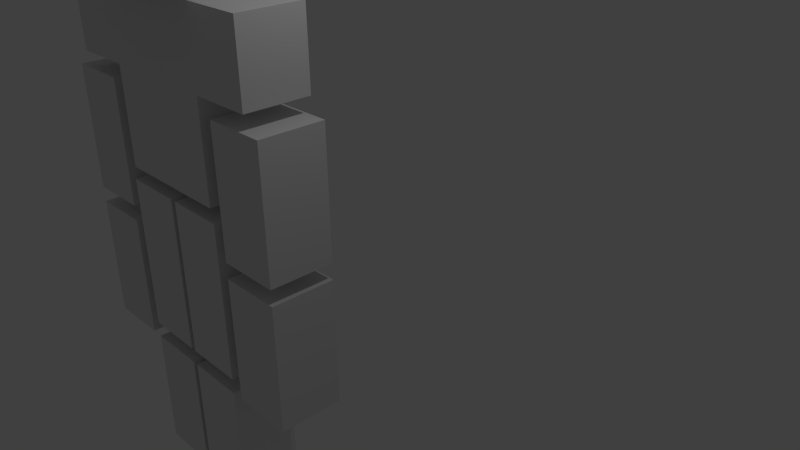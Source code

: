 # Source: Fighter.blend  (saved by Blender 2.73.0; exported with 4.5.12 LTS)
import bpy
from mathutils import Matrix  # noqa: F401  (used for matrix-valued properties, if any)

bpy.ops.wm.read_factory_settings(use_empty=True)
scene = bpy.context.scene
scene.name = 'Scene'

# ---- collections
col_collection_1 = bpy.data.collections.new('Collection 1'); scene.collection.children.link(col_collection_1)

# ---- materials (node trees are filled in below, after node groups)
mat_material = bpy.data.materials.new('Material')
mat_material.alpha_threshold = 0.0
mat_material.use_transparent_shadow = False
mat_material.roughness = 0.5
mat_material.line_color = (0.0, 0.0, 0.0, 1.0)

# ---- material node trees

# ---- world
world_world = bpy.data.worlds.new('World'); scene.world = world_world
world_world.color = (0.05088, 0.05088, 0.05088)
world_world.use_sun_shadow = False
world_world.sun_shadow_jitter_overblur = 0.0
world_world.cycles.sampling_method = 'MANUAL'
world_world.cycles.sample_map_resolution = 256

# ---- cameras
cam_camera = bpy.data.cameras.new('Camera')
cam_camera.clip_end = 100.0
cam_camera.lens = 35.0
cam_camera.sensor_width = 32.0
cam_camera.sensor_height = 18.0
cam_camera.ortho_scale = 7.314
cam_camera.dof.focus_distance = 0.0
cam_camera.dof.aperture_fstop = 128.0

# ---- lights
light_lamp = bpy.data.lights.new('Lamp', 'POINT')
light_lamp.transmission_factor = 0.0
light_lamp.cutoff_distance = 30.0
light_lamp.energy = 100.0
light_lamp.shadow_buffer_clip_start = 1.001
light_lamp.shadow_soft_size = 0.1
light_lamp.shadow_maximum_resolution = 0.006
light_lamp.use_absolute_resolution = True
light_lamp.cycles.use_multiple_importance_sampling = False

# ---- meshes
me_cube = bpy.data.meshes.new('Cube')
me_cube.from_pydata([(1.0, 1.0, -1.0), (1.0, -1.0, -1.0), (-1.0, -1.0, -1.0), (-1.0, 1.0, -1.0), (1.0, 1.0, 1.0), (1.0, -1.0, 1.0), (-1.0, -1.0, 1.0), (-1.0, 1.0, 1.0)], [], [(0, 1, 2, 3), (4, 7, 6, 5), (0, 4, 5, 1), (1, 5, 6, 2), (2, 6, 7, 3), (4, 0, 3, 7)])
me_cube.materials.append(mat_material)
me_cube.use_remesh_preserve_volume = False
me_cube.use_remesh_preserve_attributes = False
me_cube.use_mirror_vertex_groups = False
me_cube.update()
me_cube_009 = bpy.data.meshes.new('Cube.009')
me_cube_009.from_pydata([(-1.0, -1.0, -1.0), (-1.0, 1.0, -1.0), (1.0, 1.0, -1.0), (1.0, -1.0, -1.0), (-1.0, -1.0, 1.0), (-1.0, 1.0, 1.0), (1.0, 1.0, 1.0), (1.0, -1.0, 1.0)], [], [(4, 5, 1, 0), (5, 6, 2, 1), (6, 7, 3, 2), (7, 4, 0, 3), (0, 1, 2, 3), (7, 6, 5, 4)])
me_cube_009.use_remesh_preserve_volume = False
me_cube_009.use_remesh_preserve_attributes = False
me_cube_009.use_mirror_vertex_groups = False
me_cube_009.update()
me_cube_008 = bpy.data.meshes.new('Cube.008')
me_cube_008.from_pydata([(-1.0, -1.0, -1.0), (-1.0, 1.0, -1.0), (1.0, 1.0, -1.0), (1.0, -1.0, -1.0), (-1.0, -1.0, 1.0), (-1.0, 1.0, 1.0), (1.0, 1.0, 1.0), (1.0, -1.0, 1.0)], [], [(4, 5, 1, 0), (5, 6, 2, 1), (6, 7, 3, 2), (7, 4, 0, 3), (0, 1, 2, 3), (7, 6, 5, 4)])
me_cube_008.use_remesh_preserve_volume = False
me_cube_008.use_remesh_preserve_attributes = False
me_cube_008.use_mirror_vertex_groups = False
me_cube_008.update()
me_cube_007 = bpy.data.meshes.new('Cube.007')
me_cube_007.from_pydata([(-1.0, -1.0, -1.0), (-1.0, 1.0, -1.0), (1.0, 1.0, -1.0), (1.0, -1.0, -1.0), (-1.0, -1.0, 1.0), (-1.0, 1.0, 1.0), (1.0, 1.0, 1.0), (1.0, -1.0, 1.0)], [], [(4, 5, 1, 0), (5, 6, 2, 1), (6, 7, 3, 2), (7, 4, 0, 3), (0, 1, 2, 3), (7, 6, 5, 4)])
me_cube_007.use_remesh_preserve_volume = False
me_cube_007.use_remesh_preserve_attributes = False
me_cube_007.use_mirror_vertex_groups = False
me_cube_007.update()
me_cube_006 = bpy.data.meshes.new('Cube.006')
me_cube_006.from_pydata([(-1.0, -1.0, -1.0), (-1.0, 1.0, -1.0), (1.0, 1.0, -1.0), (1.0, -1.0, -1.0), (-1.0, -1.0, 1.0), (-1.0, 1.0, 1.0), (1.0, 1.0, 1.0), (1.0, -1.0, 1.0)], [], [(4, 5, 1, 0), (5, 6, 2, 1), (6, 7, 3, 2), (7, 4, 0, 3), (0, 1, 2, 3), (7, 6, 5, 4)])
me_cube_006.use_remesh_preserve_volume = False
me_cube_006.use_remesh_preserve_attributes = False
me_cube_006.use_mirror_vertex_groups = False
me_cube_006.update()
me_cube_005 = bpy.data.meshes.new('Cube.005')
me_cube_005.from_pydata([(-1.0, -1.0, -1.0), (-1.0, 1.0, -1.0), (1.0, 1.0, -1.0), (1.0, -1.0, -1.0), (-1.0, -1.0, 1.0), (-1.0, 1.0, 1.0), (1.0, 1.0, 1.0), (1.0, -1.0, 1.0)], [], [(4, 5, 1, 0), (5, 6, 2, 1), (6, 7, 3, 2), (7, 4, 0, 3), (0, 1, 2, 3), (7, 6, 5, 4)])
me_cube_005.use_remesh_preserve_volume = False
me_cube_005.use_remesh_preserve_attributes = False
me_cube_005.use_mirror_vertex_groups = False
me_cube_005.update()
me_cube_004 = bpy.data.meshes.new('Cube.004')
me_cube_004.from_pydata([(-1.0, -1.0, -1.0), (-1.0, 1.0, -1.0), (1.0, 1.0, -1.0), (1.0, -1.0, -1.0), (-1.0, -1.0, 1.0), (-1.0, 1.0, 1.0), (1.0, 1.0, 1.0), (1.0, -1.0, 1.0)], [], [(4, 5, 1, 0), (5, 6, 2, 1), (6, 7, 3, 2), (7, 4, 0, 3), (0, 1, 2, 3), (7, 6, 5, 4)])
me_cube_004.use_remesh_preserve_volume = False
me_cube_004.use_remesh_preserve_attributes = False
me_cube_004.use_mirror_vertex_groups = False
me_cube_004.update()
me_cube_003 = bpy.data.meshes.new('Cube.003')
me_cube_003.from_pydata([(-1.0, -1.0, -1.0), (-1.0, 1.0, -1.0), (1.0, 1.0, -1.0), (1.0, -1.0, -1.0), (-1.0, -1.0, 1.0), (-1.0, 1.0, 1.0), (1.0, 1.0, 1.0), (1.0, -1.0, 1.0)], [], [(4, 5, 1, 0), (5, 6, 2, 1), (6, 7, 3, 2), (7, 4, 0, 3), (0, 1, 2, 3), (7, 6, 5, 4)])
me_cube_003.use_remesh_preserve_volume = False
me_cube_003.use_remesh_preserve_attributes = False
me_cube_003.use_mirror_vertex_groups = False
me_cube_003.update()
me_cube_002 = bpy.data.meshes.new('Cube.002')
me_cube_002.from_pydata([(-1.0, -1.0, -1.0), (-1.0, 1.0, -1.0), (1.0, 1.0, -1.0), (1.0, -1.0, -1.0), (-1.0, -1.0, 1.0), (-1.0, 1.0, 1.0), (1.0, 1.0, 1.0), (1.0, -1.0, 1.0)], [], [(4, 5, 1, 0), (5, 6, 2, 1), (6, 7, 3, 2), (7, 4, 0, 3), (0, 1, 2, 3), (7, 6, 5, 4)])
me_cube_002.use_remesh_preserve_volume = False
me_cube_002.use_remesh_preserve_attributes = False
me_cube_002.use_mirror_vertex_groups = False
me_cube_002.update()
me_cube_001 = bpy.data.meshes.new('Cube.001')
me_cube_001.from_pydata([(-1.0, -1.0, -1.0), (-1.0, 1.0, -1.0), (1.0, 1.0, -1.0), (1.0, -1.0, -1.0), (-1.0, -1.0, 0.5567), (-1.0, 1.0, 0.5567), (1.0, 1.0, 0.5567), (1.0, -1.0, 0.5567), (-1.0, -1.0, 0.0), (-1.0, 0.0, 0.5567), (-1.0, 1.0, 0.0), (-1.0, 0.0, -1.0), (0.0, 1.0, 0.5567), (1.0, 1.0, 0.0), (0.0, 1.0, -1.0), (1.0, 0.0, 0.5567), (1.0, -1.0, 0.0), (1.0, 0.0, -1.0), (0.0, -1.0, 0.5567), (0.0, -1.0, -1.0), (0.0, 0.0, 0.5567), (0.0, -1.0, 0.0), (1.0, 0.0, 0.0), (0.0, 1.0, 0.0), (-1.0, 0.0, 0.0), (-1.0, -1.0, 0.5), (-1.0, 0.5, 0.5567), (-1.0, 1.0, -0.5), (-1.0, -0.5, -1.0), (0.5, 1.0, 0.5567), (1.0, 1.0, -0.5), (-0.5, 1.0, -1.0), (1.0, -0.5, 0.5567), (1.0, -1.0, -0.5), (1.0, 0.5, -1.0), (-0.5, -1.0, 0.5567), (0.5, -1.0, -1.0), (-1.0, -1.0, -0.5), (-1.0, -0.5, 0.5567), (-1.0, 1.0, 0.5), (-1.0, 0.5, -1.0), (-0.5, 1.0, 0.5567), (1.0, 1.0, 0.5), (0.5, 1.0, -1.0), (1.0, 0.5, 0.5567), (1.0, -1.0, 0.5), (1.0, -0.5, -1.0), (0.5, -1.0, 0.5567), (-0.5, -1.0, -1.0), (-0.5, 0.0, 0.5567), (0.5, 0.0, 0.5567), (0.0, -0.5, 0.5567), (0.0, 0.5, 0.5567), (0.5, 0.0, -1.0), (-0.5, 0.0, -1.0), (0.0, -1.0, -0.5), (0.0, -1.0, 0.5), (0.5, -1.0, 0.0), (-0.5, -1.0, 0.0), (1.0, 0.0, -0.5), (1.0, 0.0, 0.5), (1.0, 0.5, 0.0), (1.0, -0.5, 0.0), (0.0, 1.0, -0.5), (0.0, 1.0, 0.5), (-0.5, 1.0, 0.0), (0.5, 1.0, 0.0), (-1.0, 0.0, -0.5), (-1.0, 0.0, 0.5), (-1.0, -0.5, 0.0), (-1.0, 0.5, 0.0), (-1.0, 0.5, 0.5), (-1.0, -0.5, 0.5), (-1.0, -0.5, -0.5), (0.5, 1.0, 0.5), (-0.5, 1.0, 0.5), (-0.5, 1.0, -0.5), (1.0, -0.5, 0.5), (1.0, 0.5, 0.5), (1.0, 0.5, -0.5), (-0.5, -1.0, 0.5), (0.5, -1.0, 0.5), (0.5, -1.0, -0.5), (-0.5, 0.5, -1.0), (-0.5, -0.5, -1.0), (0.5, -0.5, -1.0), (0.5, 0.5, 0.5567), (0.5, -0.5, 0.5567), (-0.5, -0.5, 0.5567), (-0.5, 0.5, 0.5567), (0.5, 0.5, -1.0), (-0.5, -1.0, -0.5), (1.0, -0.5, -0.5), (0.5, 1.0, -0.5), (-1.0, 0.5, -0.5), (0.0, 1.0, -3.051), (0.0, -1.0, -3.051), (0.0, 0.0, -3.051), (-0.5, 1.0, -3.051), (0.5, -1.0, -3.051), (0.5, 1.0, -3.051), (-0.5, -1.0, -3.051), (0.5, 0.0, -3.051), (-0.5, 0.0, -3.051), (0.0, -0.5, -3.051), (0.0, 0.5, -3.051), (-0.5, 0.5, -3.051), (-0.5, -0.5, -3.051), (0.5, -0.5, -3.051), (0.5, 0.5, -3.051)], [], [(94, 27, 1, 40), (93, 30, 2, 43), (92, 33, 3, 46), (91, 37, 0, 48), (90, 43, 2, 34), (89, 41, 5, 26), (88, 49, 9, 38), (87, 50, 20, 51), (86, 29, 12, 52), (85, 53, 17, 46), (19, 48, 101, 96), (31, 14, 95, 98), (82, 55, 19, 36), (81, 56, 21, 57), (80, 25, 8, 58), (79, 59, 17, 34), (78, 60, 22, 61), (77, 45, 16, 62), (76, 63, 14, 31), (75, 64, 23, 65), (74, 42, 13, 66), (73, 67, 11, 28), (72, 68, 24, 69), (71, 39, 10, 70), (68, 71, 70, 24), (9, 26, 71, 68), (26, 5, 39, 71), (25, 72, 69, 8), (4, 38, 72, 25), (38, 9, 68, 72), (37, 73, 28, 0), (8, 69, 73, 37), (69, 24, 67, 73), (64, 74, 66, 23), (12, 29, 74, 64), (29, 6, 42, 74), (39, 75, 65, 10), (5, 41, 75, 39), (41, 12, 64, 75), (27, 76, 31, 1), (10, 65, 76, 27), (65, 23, 63, 76), (60, 77, 62, 22), (15, 32, 77, 60), (32, 7, 45, 77), (42, 78, 61, 13), (6, 44, 78, 42), (44, 15, 60, 78), (30, 79, 34, 2), (13, 61, 79, 30), (61, 22, 59, 79), (56, 80, 58, 21), (18, 35, 80, 56), (35, 4, 25, 80), (45, 81, 57, 16), (7, 47, 81, 45), (47, 18, 56, 81), (33, 82, 36, 3), (16, 57, 82, 33), (57, 21, 55, 82), (36, 19, 96, 99), (11, 40, 83, 54), (40, 1, 31, 83), (85, 36, 99, 108), (0, 28, 84, 48), (28, 11, 54, 84), (36, 85, 46, 3), (90, 53, 102, 109), (48, 84, 107, 101), (50, 86, 52, 20), (15, 44, 86, 50), (44, 6, 29, 86), (47, 87, 51, 18), (7, 32, 87, 47), (32, 15, 50, 87), (35, 88, 38, 4), (18, 51, 88, 35), (51, 20, 49, 88), (49, 89, 26, 9), (20, 52, 89, 49), (52, 12, 41, 89), (53, 90, 34, 17), (53, 85, 108, 102), (43, 90, 109, 100), (55, 91, 48, 19), (21, 58, 91, 55), (58, 8, 37, 91), (59, 92, 46, 17), (22, 62, 92, 59), (62, 16, 33, 92), (63, 93, 43, 14), (23, 66, 93, 63), (66, 13, 30, 93), (67, 94, 40, 11), (24, 70, 94, 67), (70, 10, 27, 94), (107, 103, 97, 104), (106, 98, 95, 105), (103, 106, 105, 97), (101, 107, 104, 96), (96, 104, 108, 99), (104, 97, 102, 108), (97, 105, 109, 102), (105, 95, 100, 109), (14, 43, 100, 95), (83, 31, 98, 106), (84, 54, 103, 107), (54, 83, 106, 103)])
me_cube_001.use_remesh_preserve_volume = False
me_cube_001.use_remesh_preserve_attributes = False
me_cube_001.use_mirror_vertex_groups = False
me_cube_001.update()
arm_armature = bpy.data.armatures.new('Armature')  # bones are not reproduced

# ---- objects
ob_armature = bpy.data.objects.new('Armature', arm_armature)
ob_cube = bpy.data.objects.new('Cube', me_cube)
ob_cube_009 = bpy.data.objects.new('Cube.009', me_cube_009)
ob_cube_008 = bpy.data.objects.new('Cube.008', me_cube_008)
ob_cube_007 = bpy.data.objects.new('Cube.007', me_cube_007)
ob_cube_006 = bpy.data.objects.new('Cube.006', me_cube_006)
ob_cube_005 = bpy.data.objects.new('Cube.005', me_cube_005)
ob_cube_004 = bpy.data.objects.new('Cube.004', me_cube_004)
ob_cube_003 = bpy.data.objects.new('Cube.003', me_cube_003)
ob_cube_002 = bpy.data.objects.new('Cube.002', me_cube_002)
ob_cube_001 = bpy.data.objects.new('Cube.001', me_cube_001)
ob_lamp = bpy.data.objects.new('Lamp', light_lamp)
ob_camera = bpy.data.objects.new('Camera', cam_camera)

# ---- transforms, parenting, visibility, modifiers, constraints
ob_armature.location = (0.0, 0.0, 4.0)
ob_armature.rotation_euler = (3.142, 0.0, 0.0)
ob_armature.lineart.crease_threshold = 0.0
ob_cube.parent = ob_armature
ob_cube.matrix_parent_inverse = Matrix(((1.0, 0.0, 0.0, 0.0), (0.0, -1.0, -8.742e-08, 3.497e-07), (0.0, 8.742e-08, -1.0, 4.0), (0.0, 0.0, 0.0, 1.0)))
ob_cube.location = (0.0, 0.0, 4.25)
ob_cube.lock_rotations_4d = False
ob_cube.empty_display_type = 'ARROWS'
ob_cube.lineart.crease_threshold = 0.0
_vg = ob_cube.vertex_groups.new(name='Bone')
_vg.add([0, 1, 2, 3, 4, 5, 6, 7], 1.0, 'REPLACE')
_vg = ob_cube.vertex_groups.new(name='Bone.001')
_vg = ob_cube.vertex_groups.new(name='Bone.002')
_vg = ob_cube.vertex_groups.new(name='Bone.013')
_vg = ob_cube.vertex_groups.new(name='Bone.014')
_vg = ob_cube.vertex_groups.new(name='Bone.003')
_vg = ob_cube.vertex_groups.new(name='Bone.011')
_vg = ob_cube.vertex_groups.new(name='Bone.012')
_vg = ob_cube.vertex_groups.new(name='Bone.004')
_vg = ob_cube.vertex_groups.new(name='Bone.006')
_vg = ob_cube.vertex_groups.new(name='Bone.008')
_vg = ob_cube.vertex_groups.new(name='Bone.005')
_vg = ob_cube.vertex_groups.new(name='Bone.009')
_vg = ob_cube.vertex_groups.new(name='Bone.010')
_m = ob_cube.modifiers.new('Armature', 'ARMATURE')
_m.object = ob_armature
ob_cube_009.parent = ob_armature
ob_cube_009.matrix_parent_inverse = Matrix(((1.0, 0.0, 0.0, 0.0), (0.0, -1.0, -8.742e-08, 3.497e-07), (0.0, 8.742e-08, -1.0, 4.0), (0.0, 0.0, 0.0, 1.0)))
ob_cube_009.location = (-1.75, 0.0, 0.75)
ob_cube_009.scale = (0.5, 0.5, 1.0)
ob_cube_009.lineart.crease_threshold = 0.0
_vg = ob_cube_009.vertex_groups.new(name='Bone')
_vg = ob_cube_009.vertex_groups.new(name='Bone.001')
_vg = ob_cube_009.vertex_groups.new(name='Bone.002')
_vg = ob_cube_009.vertex_groups.new(name='Bone.013')
_vg = ob_cube_009.vertex_groups.new(name='Bone.014')
_vg = ob_cube_009.vertex_groups.new(name='Bone.003')
_vg = ob_cube_009.vertex_groups.new(name='Bone.011')
_vg = ob_cube_009.vertex_groups.new(name='Bone.012')
_vg = ob_cube_009.vertex_groups.new(name='Bone.004')
_vg = ob_cube_009.vertex_groups.new(name='Bone.006')
_vg = ob_cube_009.vertex_groups.new(name='Bone.008')
_vg = ob_cube_009.vertex_groups.new(name='Bone.005')
_vg = ob_cube_009.vertex_groups.new(name='Bone.009')
for _i, _w in zip([0, 1, 2, 3, 4, 5, 6, 7], [0.5153, 0.5134, 0.5153, 0.5134, 0.9728, 0.9699, 0.9728, 0.9699]): _vg.add([_i], _w, 'REPLACE')
_vg = ob_cube_009.vertex_groups.new(name='Bone.010')
for _i, _w in zip([0, 1, 2, 3, 4, 5, 6, 7], [0.4847, 0.4866, 0.4847, 0.4866, 0.004473, 0.01022, 0.004473, 0.01022]): _vg.add([_i], _w, 'REPLACE')
_m = ob_cube_009.modifiers.new('Armature', 'ARMATURE')
_m.object = ob_armature
ob_cube_008.parent = ob_armature
ob_cube_008.matrix_parent_inverse = Matrix(((1.0, 0.0, 0.0, 0.0), (0.0, -1.0, -8.742e-08, 3.497e-07), (0.0, 8.742e-08, -1.0, 4.0), (0.0, 0.0, 0.0, 1.0)))
ob_cube_008.location = (-1.75, 0.0, -1.5)
ob_cube_008.scale = (0.5, 0.5, 1.0)
ob_cube_008.lineart.crease_threshold = 0.0
_vg = ob_cube_008.vertex_groups.new(name='Bone')
_vg = ob_cube_008.vertex_groups.new(name='Bone.001')
_vg = ob_cube_008.vertex_groups.new(name='Bone.002')
_vg = ob_cube_008.vertex_groups.new(name='Bone.013')
_vg = ob_cube_008.vertex_groups.new(name='Bone.014')
_vg = ob_cube_008.vertex_groups.new(name='Bone.003')
_vg = ob_cube_008.vertex_groups.new(name='Bone.011')
_vg = ob_cube_008.vertex_groups.new(name='Bone.012')
_vg = ob_cube_008.vertex_groups.new(name='Bone.004')
_vg = ob_cube_008.vertex_groups.new(name='Bone.006')
_vg = ob_cube_008.vertex_groups.new(name='Bone.008')
_vg = ob_cube_008.vertex_groups.new(name='Bone.005')
_vg = ob_cube_008.vertex_groups.new(name='Bone.009')
_vg = ob_cube_008.vertex_groups.new(name='Bone.010')
_vg.add([0, 1, 2, 3, 4, 5, 6, 7], 1.0, 'REPLACE')
_m = ob_cube_008.modifiers.new('Armature', 'ARMATURE')
_m.object = ob_armature
ob_cube_007.parent = ob_armature
ob_cube_007.matrix_parent_inverse = Matrix(((1.0, 0.0, 0.0, 0.0), (0.0, -1.0, -8.742e-08, 3.497e-07), (0.0, 8.742e-08, -1.0, 4.0), (0.0, 0.0, 0.0, 1.0)))
ob_cube_007.location = (1.75, 0.0, -1.5)
ob_cube_007.scale = (0.5, 0.5, 1.0)
ob_cube_007.lineart.crease_threshold = 0.0
_vg = ob_cube_007.vertex_groups.new(name='Bone')
_vg = ob_cube_007.vertex_groups.new(name='Bone.001')
_vg = ob_cube_007.vertex_groups.new(name='Bone.002')
_vg = ob_cube_007.vertex_groups.new(name='Bone.013')
_vg = ob_cube_007.vertex_groups.new(name='Bone.014')
_vg = ob_cube_007.vertex_groups.new(name='Bone.003')
_vg = ob_cube_007.vertex_groups.new(name='Bone.011')
_vg = ob_cube_007.vertex_groups.new(name='Bone.012')
_vg = ob_cube_007.vertex_groups.new(name='Bone.004')
_vg = ob_cube_007.vertex_groups.new(name='Bone.006')
_vg = ob_cube_007.vertex_groups.new(name='Bone.008')
_vg.add([0, 1, 2, 3, 4, 5, 6, 7], 1.0, 'REPLACE')
_vg = ob_cube_007.vertex_groups.new(name='Bone.005')
_vg = ob_cube_007.vertex_groups.new(name='Bone.009')
_vg = ob_cube_007.vertex_groups.new(name='Bone.010')
_m = ob_cube_007.modifiers.new('Armature', 'ARMATURE')
_m.object = ob_armature
ob_cube_006.parent = ob_armature
ob_cube_006.matrix_parent_inverse = Matrix(((1.0, 0.0, 0.0, 0.0), (0.0, -1.0, -8.742e-08, 3.497e-07), (0.0, 8.742e-08, -1.0, 4.0), (0.0, 0.0, 0.0, 1.0)))
ob_cube_006.location = (1.75, 0.0, 0.75)
ob_cube_006.scale = (0.5, 0.5, 1.0)
ob_cube_006.lineart.crease_threshold = 0.0
_vg = ob_cube_006.vertex_groups.new(name='Bone')
_vg = ob_cube_006.vertex_groups.new(name='Bone.001')
_vg = ob_cube_006.vertex_groups.new(name='Bone.002')
_vg = ob_cube_006.vertex_groups.new(name='Bone.013')
_vg = ob_cube_006.vertex_groups.new(name='Bone.014')
_vg = ob_cube_006.vertex_groups.new(name='Bone.003')
_vg = ob_cube_006.vertex_groups.new(name='Bone.011')
_vg = ob_cube_006.vertex_groups.new(name='Bone.012')
_vg = ob_cube_006.vertex_groups.new(name='Bone.004')
_vg = ob_cube_006.vertex_groups.new(name='Bone.006')
for _i, _w in zip([0, 1, 2, 3, 4, 5, 6, 7], [0.5153, 0.5134, 0.5153, 0.5134, 0.9728, 0.9699, 0.9728, 0.9699]): _vg.add([_i], _w, 'REPLACE')
_vg = ob_cube_006.vertex_groups.new(name='Bone.008')
for _i, _w in zip([0, 1, 2, 3, 4, 5, 6, 7], [0.4847, 0.4866, 0.4847, 0.4866, 0.004473, 0.01022, 0.004473, 0.01022]): _vg.add([_i], _w, 'REPLACE')
_vg = ob_cube_006.vertex_groups.new(name='Bone.005')
_vg = ob_cube_006.vertex_groups.new(name='Bone.009')
_vg = ob_cube_006.vertex_groups.new(name='Bone.010')
_m = ob_cube_006.modifiers.new('Armature', 'ARMATURE')
_m.object = ob_armature
ob_cube_005.parent = ob_armature
ob_cube_005.matrix_parent_inverse = Matrix(((1.0, 0.0, 0.0, 0.0), (0.0, -1.0, -8.742e-08, 3.497e-07), (0.0, 8.742e-08, -1.0, 4.0), (0.0, 0.0, 0.0, 1.0)))
ob_cube_005.location = (-0.55, 0.0, -3.5)
ob_cube_005.scale = (0.5, 0.5, 1.0)
ob_cube_005.lineart.crease_threshold = 0.0
_vg = ob_cube_005.vertex_groups.new(name='Bone')
_vg = ob_cube_005.vertex_groups.new(name='Bone.001')
_vg = ob_cube_005.vertex_groups.new(name='Bone.002')
_vg = ob_cube_005.vertex_groups.new(name='Bone.013')
_vg = ob_cube_005.vertex_groups.new(name='Bone.014')
_vg = ob_cube_005.vertex_groups.new(name='Bone.003')
_vg = ob_cube_005.vertex_groups.new(name='Bone.011')
_vg = ob_cube_005.vertex_groups.new(name='Bone.012')
_vg.add([0, 1, 2, 3, 4, 5, 6, 7], 1.0, 'REPLACE')
_vg = ob_cube_005.vertex_groups.new(name='Bone.004')
_vg = ob_cube_005.vertex_groups.new(name='Bone.006')
_vg = ob_cube_005.vertex_groups.new(name='Bone.008')
_vg = ob_cube_005.vertex_groups.new(name='Bone.005')
_vg = ob_cube_005.vertex_groups.new(name='Bone.009')
_vg = ob_cube_005.vertex_groups.new(name='Bone.010')
_m = ob_cube_005.modifiers.new('Armature', 'ARMATURE')
_m.object = ob_armature
ob_cube_004.parent = ob_armature
ob_cube_004.matrix_parent_inverse = Matrix(((1.0, 0.0, 0.0, 0.0), (0.0, -1.0, -8.742e-08, 3.497e-07), (0.0, 8.742e-08, -1.0, 4.0), (0.0, 0.0, 0.0, 1.0)))
ob_cube_004.location = (0.55, 0.0, -3.5)
ob_cube_004.scale = (0.5, 0.5, 1.0)
ob_cube_004.lineart.crease_threshold = 0.0
_vg = ob_cube_004.vertex_groups.new(name='Bone')
_vg = ob_cube_004.vertex_groups.new(name='Bone.001')
_vg = ob_cube_004.vertex_groups.new(name='Bone.002')
_vg = ob_cube_004.vertex_groups.new(name='Bone.013')
_vg = ob_cube_004.vertex_groups.new(name='Bone.014')
_vg.add([0, 1, 2, 3, 4, 5, 6, 7], 1.0, 'REPLACE')
_vg = ob_cube_004.vertex_groups.new(name='Bone.003')
_vg = ob_cube_004.vertex_groups.new(name='Bone.011')
_vg = ob_cube_004.vertex_groups.new(name='Bone.012')
_vg = ob_cube_004.vertex_groups.new(name='Bone.004')
_vg = ob_cube_004.vertex_groups.new(name='Bone.006')
_vg = ob_cube_004.vertex_groups.new(name='Bone.008')
_vg = ob_cube_004.vertex_groups.new(name='Bone.005')
_vg = ob_cube_004.vertex_groups.new(name='Bone.009')
_vg = ob_cube_004.vertex_groups.new(name='Bone.010')
_m = ob_cube_004.modifiers.new('Armature', 'ARMATURE')
_m.object = ob_armature
ob_cube_003.parent = ob_armature
ob_cube_003.matrix_parent_inverse = Matrix(((1.0, 0.0, 0.0, 0.0), (0.0, -1.0, -8.742e-08, 3.497e-07), (0.0, 8.742e-08, -1.0, 4.0), (0.0, 0.0, 0.0, 1.0)))
ob_cube_003.location = (-0.55, 0.0, -1.0)
ob_cube_003.scale = (0.5, 0.5, 1.25)
ob_cube_003.lineart.crease_threshold = 0.0
_vg = ob_cube_003.vertex_groups.new(name='Bone')
_vg = ob_cube_003.vertex_groups.new(name='Bone.001')
_vg = ob_cube_003.vertex_groups.new(name='Bone.002')
_vg = ob_cube_003.vertex_groups.new(name='Bone.013')
_vg = ob_cube_003.vertex_groups.new(name='Bone.014')
_vg = ob_cube_003.vertex_groups.new(name='Bone.003')
_vg = ob_cube_003.vertex_groups.new(name='Bone.011')
for _i, _w in zip([0, 1, 2, 3, 4, 5, 6, 7], [0.5115, 0.5099, 0.5096, 0.5086, 0.9801, 0.9777, 0.9824, 0.9809]): _vg.add([_i], _w, 'REPLACE')
_vg = ob_cube_003.vertex_groups.new(name='Bone.012')
for _i, _w in zip([0, 1, 2, 3], [0.4885, 0.4901, 0.4904, 0.4914]): _vg.add([_i], _w, 'REPLACE')
_vg = ob_cube_003.vertex_groups.new(name='Bone.004')
_vg = ob_cube_003.vertex_groups.new(name='Bone.006')
_vg = ob_cube_003.vertex_groups.new(name='Bone.008')
_vg = ob_cube_003.vertex_groups.new(name='Bone.005')
_vg = ob_cube_003.vertex_groups.new(name='Bone.009')
_vg = ob_cube_003.vertex_groups.new(name='Bone.010')
_m = ob_cube_003.modifiers.new('Armature', 'ARMATURE')
_m.object = ob_armature
ob_cube_002.parent = ob_armature
ob_cube_002.matrix_parent_inverse = Matrix(((1.0, 0.0, 0.0, 0.0), (0.0, -1.0, -8.742e-08, 3.497e-07), (0.0, 8.742e-08, -1.0, 4.0), (0.0, 0.0, 0.0, 1.0)))
ob_cube_002.location = (0.55, 0.0, -1.0)
ob_cube_002.scale = (0.5, 0.5, 1.25)
ob_cube_002.lineart.crease_threshold = 0.0
_vg = ob_cube_002.vertex_groups.new(name='Bone')
_vg = ob_cube_002.vertex_groups.new(name='Bone.001')
_vg = ob_cube_002.vertex_groups.new(name='Bone.002')
_vg = ob_cube_002.vertex_groups.new(name='Bone.013')
for _i, _w in zip([0, 1, 2, 3, 4, 5, 6, 7], [0.5096, 0.5086, 0.5115, 0.5099, 0.9824, 0.9809, 0.9801, 0.9777]): _vg.add([_i], _w, 'REPLACE')
_vg = ob_cube_002.vertex_groups.new(name='Bone.014')
for _i, _w in zip([0, 1, 2, 3], [0.4904, 0.4914, 0.4885, 0.4901]): _vg.add([_i], _w, 'REPLACE')
_vg = ob_cube_002.vertex_groups.new(name='Bone.003')
_vg = ob_cube_002.vertex_groups.new(name='Bone.011')
_vg = ob_cube_002.vertex_groups.new(name='Bone.012')
_vg = ob_cube_002.vertex_groups.new(name='Bone.004')
_vg = ob_cube_002.vertex_groups.new(name='Bone.006')
_vg = ob_cube_002.vertex_groups.new(name='Bone.008')
_vg = ob_cube_002.vertex_groups.new(name='Bone.005')
_vg = ob_cube_002.vertex_groups.new(name='Bone.009')
_vg = ob_cube_002.vertex_groups.new(name='Bone.010')
_m = ob_cube_002.modifiers.new('Armature', 'ARMATURE')
_m.object = ob_armature
ob_cube_001.parent = ob_armature
ob_cube_001.matrix_parent_inverse = Matrix(((1.0, 0.0, 0.0, 0.0), (0.0, -1.0, -8.742e-08, 3.497e-07), (0.0, 8.742e-08, -1.0, 4.0), (0.0, 0.0, 0.0, 1.0)))
ob_cube_001.location = (0.0, 0.0, 2.75)
ob_cube_001.scale = (2.0, 0.5, 0.75)
ob_cube_001.lineart.crease_threshold = 0.0
_vg = ob_cube_001.vertex_groups.new(name='Bone')
for _i, _w in zip([12, 18, 20, 21, 23, 29, 35, 41, 47, 49, 50, 51, 52, 56, 64, 74, 75, 80, 81, 86, 87, 88, 89], [0.2321, 0.2321, 1.0, 0.07061, 0.07061, 0.01166, 0.01166, 0.01165, 0.01165, 0.05129, 0.05129, 0.173, 0.173, 0.3006, 0.3006, 0.009627, 0.009617, 0.009627, 0.009617, 0.02313, 0.02312, 0.02313, 0.02312]): _vg.add([_i], _w, 'REPLACE')
_vg = ob_cube_001.vertex_groups.new(name='Bone.001')
for _i, _w in zip([12, 14, 18, 19, 21, 23, 29, 31, 35, 36, 41, 43, 47, 48, 49, 50, 51, 52, 53, 54, 55, 56, 57, 58, 63, 64, 65, 66, 74, 75, 76, 80, 81, 82, 83, 84, 85, 86, 87, 88, 89, 90, 91, 93, 95, 96], [0.3075, 0.865, 0.3075, 0.865, 0.7578, 0.7578, 0.03605, 0.07454, 0.03605, 0.07454, 0.03569, 0.08212, 0.03569, 0.08212, 0.001644, 0.001644, 0.2779, 0.2779, 0.0115, 0.0115, 0.8583, 0.3096, 0.05495, 0.05549, 0.8583, 0.3096, 0.05495, 0.05549, 0.0392, 0.03878, 0.05573, 0.0392, 0.03878, 0.05573, 0.033, 0.03898, 0.033, 0.01799, 0.01784, 0.01799, 0.01784, 0.03898, 0.05754, 0.05754, 0.005169, 0.005169]): _vg.add([_i], _w, 'REPLACE')
_vg = ob_cube_001.vertex_groups.new(name='Bone.002')
for _i, _w in zip([36, 43, 53, 85, 90, 95, 96, 97, 98, 99, 100, 101, 102, 103, 104, 105, 106, 107, 108, 109], [0.02595, 0.03294, 0.03188, 0.0345, 0.03716, 0.4814, 0.482, 0.4963, 0.06824, 0.8617, 0.8517, 0.07336, 0.9016, 0.04223, 0.4931, 0.4928, 0.05249, 0.05444, 0.8894, 0.8856]): _vg.add([_i], _w, 'REPLACE')
_vg = ob_cube_001.vertex_groups.new(name='Bone.013')
_vg = ob_cube_001.vertex_groups.new(name='Bone.014')
_vg = ob_cube_001.vertex_groups.new(name='Bone.003')
for _i, _w in zip([31, 48, 54, 83, 84, 95, 96, 97, 98, 99, 100, 101, 102, 103, 104, 105, 106, 107, 108, 109], [0.02595, 0.03294, 0.03188, 0.0345, 0.03716, 0.482, 0.4814, 0.4963, 0.8617, 0.06824, 0.07336, 0.8517, 0.04223, 0.9016, 0.4928, 0.4931, 0.8894, 0.8856, 0.05249, 0.05444]): _vg.add([_i], _w, 'REPLACE')
_vg = ob_cube_001.vertex_groups.new(name='Bone.011')
_vg = ob_cube_001.vertex_groups.new(name='Bone.012')
_vg = ob_cube_001.vertex_groups.new(name='Bone.004')
for _i, _w in zip([2, 3, 6, 7, 12, 13, 14, 15, 16, 17, 18, 19, 21, 22, 23, 29, 30, 32, 33, 34, 36, 42, 43, 44, 45, 46, 47, 50, 51, 52, 53, 55, 56, 57, 59, 60, 61, 62, 63, 64, 66, 74, 77, 78, 79, 81, 82, 85, 86, 87, 90, 92, 93, 99, 100, 102, 108, 109], [0.5392, 0.5403, 0.8478, 0.8487, 0.2295, 0.7799, 0.04381, 0.8627, 0.7804, 0.5117, 0.2295, 0.04527, 0.08373, 0.7711, 0.08362, 0.8874, 0.5929, 0.8595, 0.5934, 0.5224, 0.8561, 0.844, 0.8416, 0.8591, 0.8449, 0.5227, 0.8878, 0.8925, 0.2743, 0.2743, 0.893, 0.05719, 0.194, 0.9028, 0.562, 0.8548, 0.7722, 0.7724, 0.05689, 0.194, 0.9018, 0.8869, 0.8521, 0.8517, 0.5728, 0.8874, 0.9044, 0.8802, 0.8927, 0.8929, 0.8745, 0.573, 0.9009, 0.05946, 0.06304, 0.04204, 0.05062, 0.05191]): _vg.add([_i], _w, 'REPLACE')
_vg = ob_cube_001.vertex_groups.new(name='Bone.006')
for _i, _w in zip([2, 3, 6, 7, 13, 15, 16, 17, 22, 30, 32, 33, 34, 42, 44, 45, 46, 53, 59, 60, 61, 62, 77, 78, 79, 85, 90, 92], [0.4522, 0.4517, 0.126, 0.1253, 0.2014, 0.112, 0.2012, 0.4862, 0.2156, 0.3974, 0.115, 0.3972, 0.4731, 0.1301, 0.1152, 0.1295, 0.473, 0.009928, 0.4339, 0.1214, 0.2132, 0.213, 0.1237, 0.1239, 0.4215, 0.009098, 0.01087, 0.4215]): _vg.add([_i], _w, 'REPLACE')
_vg = ob_cube_001.vertex_groups.new(name='Bone.008')
_vg = ob_cube_001.vertex_groups.new(name='Bone.005')
for _i, _w in zip([0, 1, 4, 5, 8, 9, 10, 11, 12, 14, 18, 19, 21, 23, 24, 25, 26, 27, 28, 31, 35, 37, 38, 39, 40, 41, 48, 49, 51, 52, 54, 55, 56, 58, 63, 64, 65, 67, 68, 69, 70, 71, 72, 73, 75, 76, 80, 83, 84, 88, 89, 91, 94, 98, 101, 103, 106, 107], [0.5392, 0.5403, 0.8478, 0.8487, 0.7799, 0.8627, 0.7804, 0.5117, 0.2295, 0.04527, 0.2295, 0.04381, 0.08362, 0.08373, 0.7711, 0.844, 0.8595, 0.5934, 0.5224, 0.8561, 0.8874, 0.5929, 0.8591, 0.8449, 0.5227, 0.8878, 0.8416, 0.8925, 0.2743, 0.2743, 0.893, 0.05689, 0.194, 0.9018, 0.05719, 0.194, 0.9028, 0.562, 0.8548, 0.7722, 0.7724, 0.8521, 0.8517, 0.5728, 0.8874, 0.9044, 0.8869, 0.8802, 0.8745, 0.8927, 0.8929, 0.9009, 0.573, 0.05946, 0.06304, 0.04204, 0.05062, 0.05191]): _vg.add([_i], _w, 'REPLACE')
_vg = ob_cube_001.vertex_groups.new(name='Bone.009')
for _i, _w in zip([0, 1, 4, 5, 8, 9, 10, 11, 24, 25, 26, 27, 28, 37, 38, 39, 40, 54, 67, 68, 69, 70, 71, 72, 73, 83, 84, 94], [0.4522, 0.4517, 0.126, 0.1253, 0.2014, 0.112, 0.2012, 0.4862, 0.2156, 0.1301, 0.115, 0.3972, 0.4731, 0.3974, 0.1152, 0.1295, 0.473, 0.009928, 0.4339, 0.1214, 0.2132, 0.213, 0.1237, 0.1239, 0.4215, 0.009098, 0.01087, 0.4215]): _vg.add([_i], _w, 'REPLACE')
_vg = ob_cube_001.vertex_groups.new(name='Bone.010')
_m = ob_cube_001.modifiers.new('Armature', 'ARMATURE')
_m.object = ob_armature
ob_lamp.location = (4.076, 1.005, 5.904)
ob_lamp.rotation_euler = (0.6503, 0.05522, 1.866)
ob_lamp.lock_rotations_4d = False
ob_lamp.empty_display_type = 'ARROWS'
ob_lamp.color = (0.0, 0.0, 0.0, 0.0)
ob_lamp.lineart.crease_threshold = 0.0
ob_camera.location = (10.27, -5.749, 5.344)
ob_camera.rotation_euler = (1.109, 0.01082, 0.8149)
ob_camera.lock_rotations_4d = False
ob_camera.empty_display_type = 'ARROWS'
ob_camera.color = (0.0, 0.0, 0.0, 0.0)
ob_camera.display_type = 'WIRE'
ob_camera.lineart.crease_threshold = 0.0

# ---- collection membership
col_collection_1.objects.link(ob_armature)
col_collection_1.objects.link(ob_cube)
col_collection_1.objects.link(ob_cube_009)
col_collection_1.objects.link(ob_cube_008)
col_collection_1.objects.link(ob_cube_007)
col_collection_1.objects.link(ob_cube_006)
col_collection_1.objects.link(ob_cube_005)
col_collection_1.objects.link(ob_cube_004)
col_collection_1.objects.link(ob_cube_003)
col_collection_1.objects.link(ob_cube_002)
col_collection_1.objects.link(ob_cube_001)
col_collection_1.objects.link(ob_lamp)
col_collection_1.objects.link(ob_camera)

# ---- scene / render settings (as saved in the file)
scene.camera = ob_camera
scene.frame_start = 1; scene.frame_end = 250; scene.frame_set(1)
scene.render.engine = 'BLENDER_EEVEE_NEXT'
scene.render.resolution_percentage = 50
scene.render.dither_intensity = 0.0
scene.cycles.use_denoising = False
scene.cycles.samples = 10
scene.cycles.sampling_pattern = 'TABULATED_SOBOL'
scene.cycles.light_sampling_threshold = 0.0
scene.cycles.use_adaptive_sampling = False
scene.cycles.use_light_tree = False
scene.cycles.blur_glossy = 0.0
scene.cycles.pixel_filter_type = 'GAUSSIAN'
scene.cycles.sample_clamp_indirect = 0.0
scene.view_settings.view_transform = 'Standard'
bpy.context.view_layer.update()
